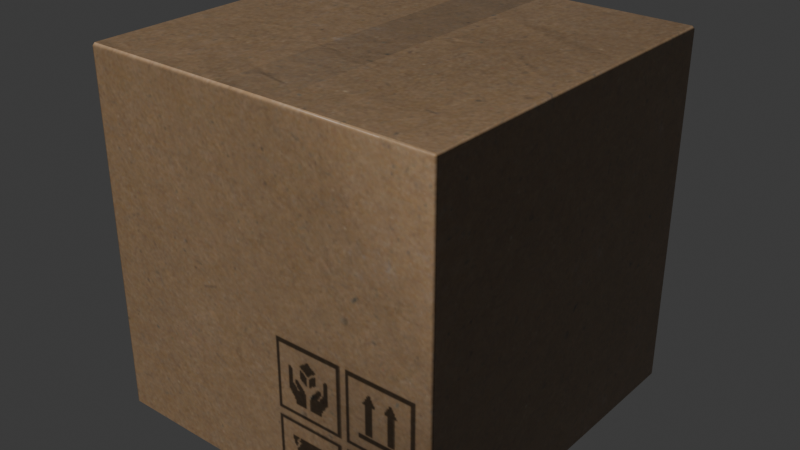# Source: small_box.blend  (saved by Blender 4.4.30; exported with 4.5.12 LTS)
import bpy
from mathutils import Matrix  # noqa: F401  (used for matrix-valued properties, if any)

bpy.ops.wm.read_factory_settings(use_empty=True)
scene = bpy.context.scene
scene.name = 'Scene'

# ---- collections
col_collection = bpy.data.collections.new('Collection'); scene.collection.children.link(col_collection)

# ---- images (referenced by path relative to the original .blend; pixels are not part of the script)
import os
ASSET_DIR = os.environ.get("B2B_ASSET_DIR", "")  # directory of the original .blend (textures are referenced by path, not embedded)
HERE = os.path.dirname(os.path.abspath(__file__))  # packed textures are extracted next to this script under _unpacked/

def load_image(name, relpath, width, height, colorspace="sRGB"):
    """Load a texture the original file referenced (path relative to the .blend, or extracted next to this script)."""
    p = next((c for c in (os.path.join(HERE, relpath), os.path.join(ASSET_DIR, relpath)) if relpath and os.path.exists(c)), "")
    if p:
        img = bpy.data.images.load(p, check_existing=True)
        img.name = name
    else:  # same state as the original file: an image datablock whose file is absent (Cycles renders it pink)
        img = bpy.data.images.new(name, width, height)
        img.source = "FILE"
        img.filepath = "//" + (relpath or name)
    img.colorspace_settings.name = colorspace
    return img
img_small_box_t = load_image('Small Box_t', '_unpacked/Small_Box_t.848b3796.png', 1024, 1024, 'sRGB')
img_small_box_r = load_image('Small Box_r', '_unpacked/Small_Box_r.c4463e10.png', 1024, 1024, 'Non-Color')
img_small_box_n = load_image('Small Box_n', '_unpacked/Small_Box_n.4a5c50ee.png', 1024, 1024, 'Non-Color')

# ---- materials (node trees are filled in below, after node groups)
mat_small_box = bpy.data.materials.new('Small Box')

# ---- material node trees
mat_small_box.use_nodes = True; mat_small_box.node_tree.nodes.clear()
_N = mat_small_box.node_tree.nodes; _L = mat_small_box.node_tree.links
n0 = _N.new('ShaderNodeBsdfPrincipled'); n0.name = 'Principled BSDF'; n0.location = (10, 300)
n1 = _N.new('ShaderNodeOutputMaterial'); n1.name = 'Material Output'; n1.location = (300, 300)
n2 = _N.new('ShaderNodeTexImage'); n2.name = 'Image Texture'; n2.location = (-512, 631)
n2.image = img_small_box_t
n3 = _N.new('ShaderNodeMapping'); n3.name = 'Mapping'; n3.location = (-702, 260)
n4 = _N.new('ShaderNodeTexCoord'); n4.name = 'Texture Coordinate'; n4.location = (-882, 260)
n5 = _N.new('ShaderNodeTexImage'); n5.name = 'Image Texture.001'; n5.location = (-506, 341)
n5.image = img_small_box_r
n6 = _N.new('ShaderNodeTexImage'); n6.name = 'Image Texture.002'; n6.location = (-506, 49)
n6.image = img_small_box_n
n7 = _N.new('ShaderNodeNormalMap'); n7.name = 'Normal Map'; n7.location = (-180, 134)
_L.new(n0.outputs[0], n1.inputs[0])
_L.new(n2.outputs[0], n0.inputs[0])
_L.new(n3.outputs[0], n2.inputs[0])
_L.new(n4.outputs[2], n3.inputs[0])
_L.new(n3.outputs[0], n5.inputs[0])
_L.new(n5.outputs[0], n0.inputs[2])
_L.new(n3.outputs[0], n6.inputs[0])
_L.new(n7.outputs[0], n0.inputs[5])
_L.new(n6.outputs[0], n7.inputs[1])
n1.is_active_output = True

# ---- world
world_world = bpy.data.worlds.new('World'); scene.world = world_world
world_world.use_nodes = True; world_world.node_tree.nodes.clear()
_N = world_world.node_tree.nodes; _L = world_world.node_tree.links
n0 = _N.new('ShaderNodeOutputWorld'); n0.name = 'World Output'; n0.location = (300, 300)
n1 = _N.new('ShaderNodeBackground'); n1.name = 'Background'; n1.location = (10, 300)
n1.inputs[0].default_value = (0.05088, 0.05088, 0.05088, 1.0)
_L.new(n1.outputs[0], n0.inputs[0])
n0.is_active_output = True
world_world.color = (0.05088, 0.05088, 0.05088)
world_world.sun_shadow_jitter_overblur = 0.0

# ---- meshes
me_cube = bpy.data.meshes.new('Cube')
me_cube.from_pydata([(0.0762, 0.0762, 0.1524), (0.0762, 0.0762, 0.0), (0.0762, -0.0762, 0.1524), (0.0762, -0.0762, 0.0), (-0.0762, 0.0762, 0.1524), (-0.0762, 0.0762, 0.0), (-0.0762, -0.0762, 0.1524), (-0.0762, -0.0762, 0.0), (0.0762, 0.0762, 0.0762), (-0.0762, -0.0762, 0.0762), (0.0762, -0.0762, 0.0762), (-0.0762, 0.0762, 0.0762), (0.0125, 0.0762, 0.0), (-0.0125, 0.0762, 0.0), (-0.0125, -0.0762, 0.1524), (0.0125, -0.0762, 0.1524), (0.0125, -0.0762, 0.0), (-0.0125, -0.0762, 0.0), (0.0125, 0.0762, 0.1524), (-0.0125, 0.0762, 0.1524), (-0.0125, 0.0762, 0.0762), (0.0125, 0.0762, 0.0762), (0.0125, -0.0762, 0.0762), (-0.0125, -0.0762, 0.0762)], [], [(10, 2, 15, 22), (0, 18, 15, 2), (9, 6, 4, 11), (12, 21, 8, 1), (8, 0, 2, 10), (11, 4, 19, 20), (23, 14, 6, 9), (3, 10, 22, 16), (19, 4, 6, 14), (17, 23, 9, 7), (12, 1, 3, 16), (5, 13, 17, 7), (1, 8, 10, 3), (7, 9, 11, 5), (21, 18, 0, 8), (21, 12, 13, 20), (12, 16, 17, 13), (23, 17, 16, 22), (19, 14, 15, 18), (18, 21, 20, 19), (14, 23, 22, 15), (5, 11, 20, 13)])
me_cube.polygons.foreach_set('use_smooth', [True] * 22)
_uv = me_cube.uv_layers.new(name='UVMap')
_uv.uv.foreach_set('vector', [0.5, 0.75, 0.625, 0.75, 0.625, 0.8545, 0.5, 0.8545, 0.625, 0.5, 0.7295, 0.5, 0.7295, 0.75, 0.625, 0.75, 0.5, 0.0, 0.625, 0.0, 0.625, 0.25, 0.5, 0.25, 0.375, 0.3955, 0.5, 0.3955, 0.5, 0.5, 0.375, 0.5, 0.5, 0.5, 0.625, 0.5, 0.625, 0.75, 0.5, 0.75, 0.5, 0.25, 0.625, 0.25, 0.625, 0.3545, 0.5, 0.3545, 0.5, 0.8955, 0.625, 0.8955, 0.625, 1.0, 0.5, 1.0, 0.375, 0.75, 0.5, 0.75, 0.5, 0.8545, 0.375, 0.8545, 0.7705, 0.5, 0.875, 0.5, 0.875, 0.75, 0.7705, 0.75, 0.375, 0.8955, 0.5, 0.8955, 0.5, 1.0, 0.375, 1.0, 0.2705, 0.5, 0.375, 0.5, 0.375, 0.75, 0.2705, 0.75, 0.125, 0.5, 0.2295, 0.5, 0.2295, 0.75, 0.125, 0.75, 0.375, 0.5, 0.5, 0.5, 0.5, 0.75, 0.375, 0.75, 0.375, 0.0, 0.5, 0.0, 0.5, 0.25, 0.375, 0.25, 0.5, 0.3955, 0.625, 0.3955, 0.625, 0.5, 0.5, 0.5, 0.5, 0.3955, 0.375, 0.3955, 0.375, 0.3545, 0.5, 0.3545, 0.2705, 0.5, 0.2705, 0.75, 0.2295, 0.75, 0.2295, 0.5, 0.5, 0.8955, 0.375, 0.8955, 0.375, 0.8545, 0.5, 0.8545, 0.7705, 0.5, 0.7705, 0.75, 0.7295, 0.75, 0.7295, 0.5, 0.625, 0.3955, 0.5, 0.3955, 0.5, 0.3545, 0.625, 0.3545, 0.625, 0.8955, 0.5, 0.8955, 0.5, 0.8545, 0.625, 0.8545, 0.375, 0.25, 0.5, 0.25, 0.5, 0.3545, 0.375, 0.3545])
me_cube.materials.append(mat_small_box)
me_cube.use_mirror_vertex_groups = False
me_cube.update()

# ---- objects
ob_small_box = bpy.data.objects.new('Small Box', me_cube)

# ---- transforms, parenting, visibility, modifiers, constraints
ob_small_box.location = (0.0, 0.0, 0.0)
ob_small_box.lock_rotations_4d = False
ob_small_box.empty_display_type = 'ARROWS'
ob_small_box.lineart.crease_threshold = 0.0
_m = ob_small_box.modifiers.new('Bevel', 'BEVEL')
_m.width = 0.001
_m.width_pct = 0.001
_m = ob_small_box.modifiers.new('WeightedNormal', 'WEIGHTED_NORMAL')

# ---- collection membership
col_collection.objects.link(ob_small_box)

# ---- scene / render settings (as saved in the file)
scene.frame_start = 1; scene.frame_end = 250; scene.frame_set(1)
scene.render.engine = 'CYCLES'
scene.cycles.use_denoising = False
bpy.context.view_layer.update()

# ---- added for rendering (the .blend has no active camera and no usable light): camera, sun
cam_auto = bpy.data.cameras.new('AutoCamera')
cam_auto.lens = 50.0
cam_auto.sensor_width = 36.0
cam_auto.clip_end = 1000.0
ob_auto_camera = bpy.data.objects.new('AutoCamera', cam_auto)
scene.collection.objects.link(ob_auto_camera)
ob_auto_camera.location = (0.244226, -0.293072, 0.271581)
ob_auto_camera.rotation_euler = (1.09748, -7.21219e-08, 0.694738)
scene.camera = ob_auto_camera
light_auto_sun = bpy.data.lights.new('AutoSun', 'SUN')
light_auto_sun.energy = 3.0
light_auto_sun.angle = 0.0523599
ob_auto_sun = bpy.data.objects.new('AutoSun', light_auto_sun)
scene.collection.objects.link(ob_auto_sun)
ob_auto_sun.rotation_euler = (0.872665, 0.174533, 0.523599)
bpy.context.view_layer.update()
